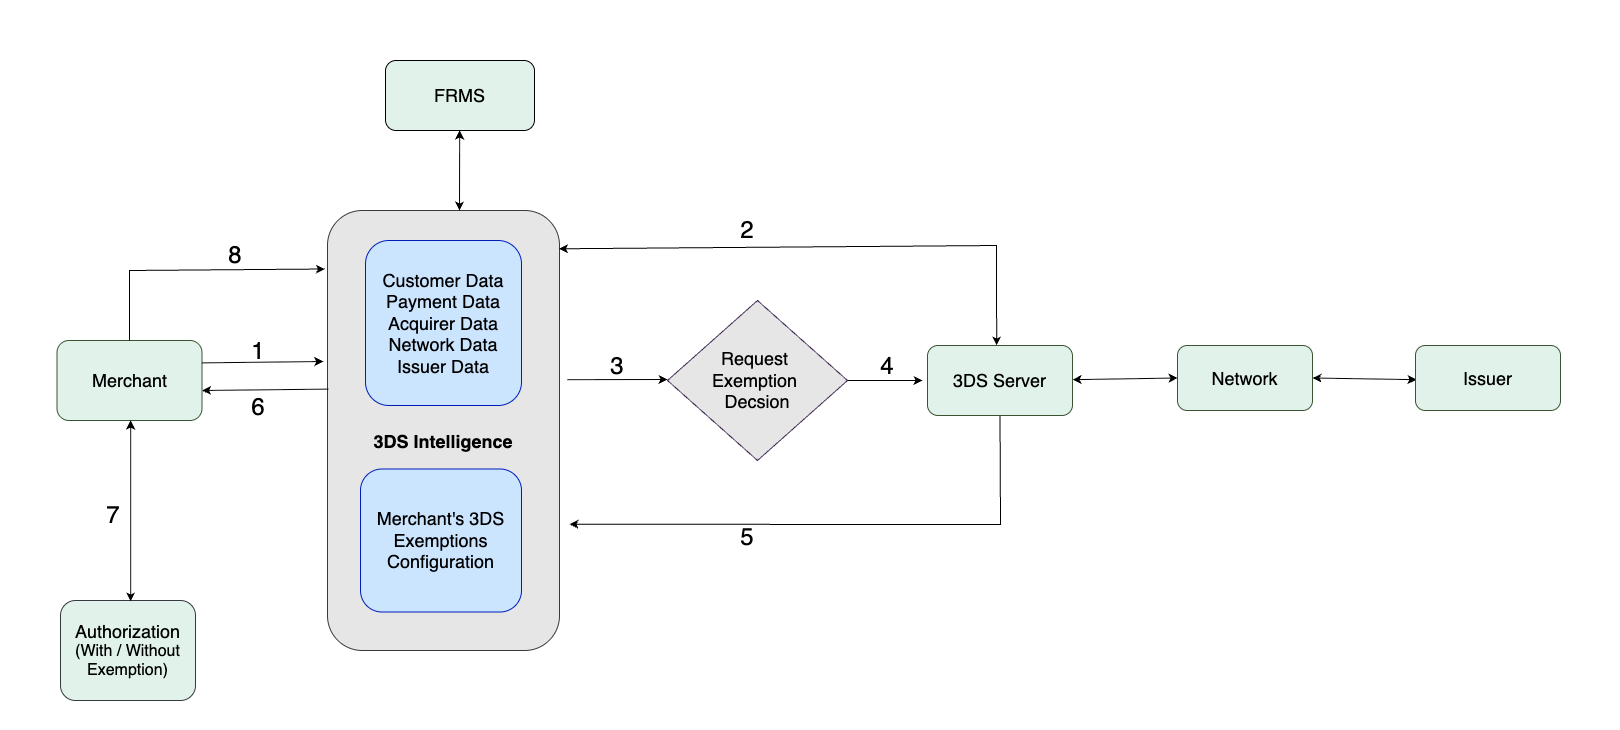

The diagram above was exported from draw.io. Its source (the exported page's mxGraphModel, read from the mxfile embedded in the PNG):
<mxGraphModel dx="2802" dy="2426" grid="1" gridSize="10" guides="1" tooltips="1" connect="1" arrows="1" fold="1" page="1" pageScale="1" pageWidth="850" pageHeight="1100" math="0" shadow="0">
  <root>
    <mxCell id="0" />
    <mxCell id="1" parent="0" />
    <mxCell id="mUCZfl7gZF2DEJoL2PMH-1" value="&lt;font style=&quot;font-size: 18px;&quot;&gt;FRMS&lt;/font&gt;" style="rounded=1;whiteSpace=wrap;html=1;fillColor=light-dark(#E0F2E9,#15251D);strokeColor=light-dark(#000000,#3D4939);" parent="1" vertex="1">
      <mxGeometry x="-302" y="-130" width="149" height="70" as="geometry" />
    </mxCell>
    <mxCell id="mUCZfl7gZF2DEJoL2PMH-3" value="&lt;div&gt;&lt;b style=&quot;background-color: transparent; color: light-dark(rgb(0, 0, 0), rgb(255, 255, 255));&quot;&gt;&lt;font style=&quot;font-size: 18px;&quot;&gt;&lt;br&gt;&lt;/font&gt;&lt;/b&gt;&lt;/div&gt;&lt;div&gt;&lt;b style=&quot;background-color: transparent; color: light-dark(rgb(0, 0, 0), rgb(255, 255, 255));&quot;&gt;&lt;font style=&quot;font-size: 18px;&quot;&gt;3DS Intelligence&lt;/font&gt;&lt;/b&gt;&lt;/div&gt;" style="rounded=1;whiteSpace=wrap;html=1;strokeColor=#36393d;fillColor=light-dark(#E6E6E6,#294E74);" parent="1" vertex="1">
      <mxGeometry x="-360" y="20" width="232" height="440" as="geometry" />
    </mxCell>
    <mxCell id="mUCZfl7gZF2DEJoL2PMH-4" value="&lt;font style=&quot;color: rgb(0, 0, 0); font-size: 18px;&quot;&gt;Customer Data&lt;/font&gt;&lt;div&gt;&lt;font style=&quot;color: rgb(0, 0, 0); font-size: 18px;&quot;&gt;Payment Data&lt;/font&gt;&lt;/div&gt;&lt;div&gt;&lt;font style=&quot;color: rgb(0, 0, 0); font-size: 18px;&quot;&gt;Acquirer Data&lt;/font&gt;&lt;/div&gt;&lt;div&gt;&lt;font style=&quot;color: rgb(0, 0, 0); font-size: 18px;&quot;&gt;Network Data&lt;/font&gt;&lt;/div&gt;&lt;div&gt;&lt;font style=&quot;color: rgb(0, 0, 0); font-size: 18px;&quot;&gt;Issuer Data&lt;/font&gt;&lt;/div&gt;" style="rounded=1;whiteSpace=wrap;html=1;fillColor=light-dark(#CCE5FF,#3E75AF);fontColor=#ffffff;strokeColor=#001DBC;" parent="1" vertex="1">
      <mxGeometry x="-322" y="50" width="156" height="165" as="geometry" />
    </mxCell>
    <mxCell id="mUCZfl7gZF2DEJoL2PMH-5" value="&lt;font style=&quot;color: light-dark(rgb(0, 0, 0), rgb(255, 255, 255)); font-size: 18px;&quot;&gt;Merchant&lt;/font&gt;" style="rounded=1;whiteSpace=wrap;html=1;fillColor=#E0F2E9;strokeColor=light-dark(#3A5431,#3D4939);fontColor=#ffffff;" parent="1" vertex="1">
      <mxGeometry x="-630.5" y="150" width="145" height="80" as="geometry" />
    </mxCell>
    <mxCell id="mUCZfl7gZF2DEJoL2PMH-6" value="&lt;font style=&quot;font-size: 18px;&quot;&gt;Authorization&lt;/font&gt;&lt;div&gt;&lt;font size=&quot;3&quot; style=&quot;&quot;&gt;(With / Without Exemption)&lt;/font&gt;&lt;/div&gt;" style="rounded=1;whiteSpace=wrap;html=1;fillColor=light-dark(#E0F2E9,#294E74);strokeColor=#36393d;" parent="1" vertex="1">
      <mxGeometry x="-627" y="410" width="135" height="100" as="geometry" />
    </mxCell>
    <mxCell id="mUCZfl7gZF2DEJoL2PMH-7" value="&lt;font style=&quot;color: rgb(0, 0, 0); font-size: 18px;&quot;&gt;Merchant's 3DS&lt;/font&gt;&lt;div&gt;&lt;font style=&quot;color: rgb(0, 0, 0); font-size: 18px;&quot;&gt;Exemptions&lt;/font&gt;&lt;/div&gt;&lt;div&gt;&lt;font style=&quot;color: rgb(0, 0, 0); font-size: 18px;&quot;&gt;Configuration&lt;/font&gt;&lt;/div&gt;" style="rounded=1;whiteSpace=wrap;html=1;fillColor=light-dark(#CCE5FF,#3E75AF);strokeColor=#001DBC;fontColor=#ffffff;" parent="1" vertex="1">
      <mxGeometry x="-327" y="278.5" width="161" height="143" as="geometry" />
    </mxCell>
    <mxCell id="mUCZfl7gZF2DEJoL2PMH-11" value="&lt;font style=&quot;color: rgb(0, 0, 0); font-size: 18px;&quot;&gt;Request&amp;nbsp;&lt;/font&gt;&lt;div&gt;&lt;font style=&quot;color: rgb(0, 0, 0); font-size: 18px;&quot;&gt;Exemption&amp;nbsp;&lt;/font&gt;&lt;/div&gt;&lt;div&gt;&lt;font style=&quot;color: rgb(0, 0, 0); font-size: 18px;&quot;&gt;Decsion&lt;/font&gt;&lt;/div&gt;" style="rhombus;whiteSpace=wrap;html=1;fillColor=#E6E6E6;strokeColor=#432D57;fontColor=#ffffff;" parent="1" vertex="1">
      <mxGeometry x="-20" y="110" width="180" height="160" as="geometry" />
    </mxCell>
    <mxCell id="lAXfLtq6-KvUddyN2bgg-1" value="" style="endArrow=classic;html=1;rounded=0;entryX=-0.02;entryY=0.458;entryDx=0;entryDy=0;entryPerimeter=0;" parent="1" edge="1">
      <mxGeometry width="50" height="50" relative="1" as="geometry">
        <mxPoint x="-485.5" y="172.38" as="sourcePoint" />
        <mxPoint x="-364.0999999999999" y="170.9999999999999" as="targetPoint" />
      </mxGeometry>
    </mxCell>
    <mxCell id="lAXfLtq6-KvUddyN2bgg-2" value="" style="endArrow=classic;html=1;rounded=0;exitX=0.007;exitY=0.458;exitDx=0;exitDy=0;exitPerimeter=0;" parent="1" edge="1">
      <mxGeometry width="50" height="50" relative="1" as="geometry">
        <mxPoint x="-359.2399999999998" y="198.62000000000035" as="sourcePoint" />
        <mxPoint x="-485.5" y="200" as="targetPoint" />
      </mxGeometry>
    </mxCell>
    <mxCell id="lAXfLtq6-KvUddyN2bgg-3" value="" style="endArrow=classic;startArrow=classic;html=1;rounded=0;" parent="1" edge="1">
      <mxGeometry width="50" height="50" relative="1" as="geometry">
        <mxPoint x="-556.8299999999999" y="411" as="sourcePoint" />
        <mxPoint x="-556.8299999999999" y="230" as="targetPoint" />
      </mxGeometry>
    </mxCell>
    <mxCell id="lAXfLtq6-KvUddyN2bgg-4" value="" style="endArrow=classic;startArrow=classic;html=1;rounded=0;" parent="1" edge="1">
      <mxGeometry width="50" height="50" relative="1" as="geometry">
        <mxPoint x="-228" y="20" as="sourcePoint" />
        <mxPoint x="-227.82999999999998" y="-60" as="targetPoint" />
      </mxGeometry>
    </mxCell>
    <mxCell id="lAXfLtq6-KvUddyN2bgg-5" value="" style="endArrow=classic;startArrow=classic;html=1;rounded=0;entryX=0.998;entryY=0.087;entryDx=0;entryDy=0;entryPerimeter=0;" parent="1" target="mUCZfl7gZF2DEJoL2PMH-3" edge="1">
      <mxGeometry width="50" height="50" relative="1" as="geometry">
        <mxPoint x="309.16999999999996" y="155" as="sourcePoint" />
        <mxPoint x="-60" y="55" as="targetPoint" />
        <Array as="points">
          <mxPoint x="309" y="55" />
        </Array>
      </mxGeometry>
    </mxCell>
    <mxCell id="lAXfLtq6-KvUddyN2bgg-6" value="" style="endArrow=classic;startArrow=classic;html=1;rounded=0;exitX=1;exitY=0.5;exitDx=0;exitDy=0;" parent="1" source="lAXfLtq6-KvUddyN2bgg-13" edge="1">
      <mxGeometry width="50" height="50" relative="1" as="geometry">
        <mxPoint x="630" y="189" as="sourcePoint" />
        <mxPoint x="729" y="189.17000000000002" as="targetPoint" />
      </mxGeometry>
    </mxCell>
    <mxCell id="lAXfLtq6-KvUddyN2bgg-7" value="" style="endArrow=classic;startArrow=classic;html=1;rounded=0;entryX=0;entryY=0.5;entryDx=0;entryDy=0;" parent="1" target="lAXfLtq6-KvUddyN2bgg-13" edge="1">
      <mxGeometry width="50" height="50" relative="1" as="geometry">
        <mxPoint x="385" y="189.17" as="sourcePoint" />
        <mxPoint x="485" y="189.17" as="targetPoint" />
      </mxGeometry>
    </mxCell>
    <mxCell id="lAXfLtq6-KvUddyN2bgg-8" value="" style="endArrow=classic;html=1;rounded=0;entryX=0;entryY=0.5;entryDx=0;entryDy=0;exitX=1;exitY=0.5;exitDx=0;exitDy=0;" parent="1" source="mUCZfl7gZF2DEJoL2PMH-11" edge="1">
      <mxGeometry width="50" height="50" relative="1" as="geometry">
        <mxPoint x="170" y="190" as="sourcePoint" />
        <mxPoint x="235" y="190" as="targetPoint" />
      </mxGeometry>
    </mxCell>
    <mxCell id="lAXfLtq6-KvUddyN2bgg-9" value="" style="endArrow=classic;html=1;rounded=0;" parent="1" edge="1">
      <mxGeometry width="50" height="50" relative="1" as="geometry">
        <mxPoint x="-120" y="189.17" as="sourcePoint" />
        <mxPoint x="-20" y="189" as="targetPoint" />
      </mxGeometry>
    </mxCell>
    <mxCell id="lAXfLtq6-KvUddyN2bgg-10" value="" style="endArrow=classic;html=1;rounded=0;entryX=-0.02;entryY=0.15;entryDx=0;entryDy=0;entryPerimeter=0;exitX=0.5;exitY=0;exitDx=0;exitDy=0;" parent="1" source="mUCZfl7gZF2DEJoL2PMH-5" edge="1">
      <mxGeometry width="50" height="50" relative="1" as="geometry">
        <mxPoint x="-558" y="130" as="sourcePoint" />
        <mxPoint x="-362.5999999999999" y="78.5" as="targetPoint" />
        <Array as="points">
          <mxPoint x="-558" y="80" />
        </Array>
      </mxGeometry>
    </mxCell>
    <mxCell id="lAXfLtq6-KvUddyN2bgg-11" value="" style="endArrow=classic;html=1;rounded=0;entryX=1.007;entryY=0.843;entryDx=0;entryDy=0;entryPerimeter=0;exitX=0.5;exitY=1;exitDx=0;exitDy=0;" parent="1" source="lAXfLtq6-KvUddyN2bgg-12" edge="1">
      <mxGeometry width="50" height="50" relative="1" as="geometry">
        <mxPoint x="253.74" y="225" as="sourcePoint" />
        <mxPoint x="-117.99999999999979" y="333.77" as="targetPoint" />
        <Array as="points">
          <mxPoint x="313" y="334" />
        </Array>
      </mxGeometry>
    </mxCell>
    <mxCell id="lAXfLtq6-KvUddyN2bgg-12" value="&lt;span style=&quot;color: light-dark(rgb(0, 0, 0), rgb(255, 255, 255));&quot;&gt;&lt;font style=&quot;font-size: 18px;&quot;&gt;3DS Server&lt;/font&gt;&lt;/span&gt;" style="rounded=1;whiteSpace=wrap;html=1;fillColor=#E0F2E9;strokeColor=light-dark(#3A5431,#3D4939);fontColor=#ffffff;" parent="1" vertex="1">
      <mxGeometry x="240" y="155" width="145" height="70" as="geometry" />
    </mxCell>
    <mxCell id="lAXfLtq6-KvUddyN2bgg-13" value="&lt;font style=&quot;color: light-dark(rgb(0, 0, 0), rgb(255, 255, 255)); font-size: 18px;&quot;&gt;Network&lt;/font&gt;" style="rounded=1;whiteSpace=wrap;html=1;fillColor=#E0F2E9;strokeColor=light-dark(#3A5431,#3D4939);fontColor=#ffffff;" parent="1" vertex="1">
      <mxGeometry x="490" y="155" width="135" height="65" as="geometry" />
    </mxCell>
    <mxCell id="lAXfLtq6-KvUddyN2bgg-14" value="&lt;span style=&quot;caret-color: rgb(255, 255, 255); color: light-dark(rgb(0, 0, 0), rgb(255, 255, 255));&quot;&gt;&lt;font style=&quot;font-size: 18px;&quot;&gt;Issuer&lt;/font&gt;&lt;/span&gt;" style="rounded=1;whiteSpace=wrap;html=1;fillColor=#E0F2E9;strokeColor=light-dark(#3A5431,#3D4939);fontColor=#ffffff;" parent="1" vertex="1">
      <mxGeometry x="728" y="155" width="145" height="65" as="geometry" />
    </mxCell>
    <mxCell id="lAXfLtq6-KvUddyN2bgg-19" value="&lt;font style=&quot;font-size: 24px;&quot;&gt;1&lt;/font&gt;" style="text;html=1;align=center;verticalAlign=middle;whiteSpace=wrap;rounded=0;" parent="1" vertex="1">
      <mxGeometry x="-459" y="146" width="60" height="30" as="geometry" />
    </mxCell>
    <mxCell id="lAXfLtq6-KvUddyN2bgg-20" value="&lt;font style=&quot;font-size: 24px;&quot;&gt;6&lt;/font&gt;" style="text;html=1;align=center;verticalAlign=middle;whiteSpace=wrap;rounded=0;" parent="1" vertex="1">
      <mxGeometry x="-459" y="202" width="60" height="30" as="geometry" />
    </mxCell>
    <mxCell id="lAXfLtq6-KvUddyN2bgg-21" value="&lt;font style=&quot;font-size: 24px;&quot;&gt;5&lt;/font&gt;" style="text;html=1;align=center;verticalAlign=middle;whiteSpace=wrap;rounded=0;" parent="1" vertex="1">
      <mxGeometry x="30" y="332" width="60" height="30" as="geometry" />
    </mxCell>
    <mxCell id="lAXfLtq6-KvUddyN2bgg-22" value="&lt;font style=&quot;font-size: 24px;&quot;&gt;4&lt;/font&gt;" style="text;html=1;align=center;verticalAlign=middle;whiteSpace=wrap;rounded=0;" parent="1" vertex="1">
      <mxGeometry x="150" y="161" width="100" height="30" as="geometry" />
    </mxCell>
    <mxCell id="lAXfLtq6-KvUddyN2bgg-23" value="&lt;font style=&quot;font-size: 24px;&quot;&gt;3&lt;/font&gt;" style="text;html=1;align=center;verticalAlign=middle;whiteSpace=wrap;rounded=0;" parent="1" vertex="1">
      <mxGeometry x="-100" y="161" width="60" height="30" as="geometry" />
    </mxCell>
    <mxCell id="lAXfLtq6-KvUddyN2bgg-24" value="&lt;font style=&quot;font-size: 24px;&quot;&gt;7&lt;/font&gt;" style="text;html=1;align=center;verticalAlign=middle;whiteSpace=wrap;rounded=0;" parent="1" vertex="1">
      <mxGeometry x="-604" y="310" width="60" height="30" as="geometry" />
    </mxCell>
    <mxCell id="lAXfLtq6-KvUddyN2bgg-25" value="&lt;font style=&quot;font-size: 24px;&quot;&gt;8&lt;/font&gt;" style="text;html=1;align=center;verticalAlign=middle;whiteSpace=wrap;rounded=0;" parent="1" vertex="1">
      <mxGeometry x="-482.5" y="50" width="60" height="30" as="geometry" />
    </mxCell>
    <mxCell id="lAXfLtq6-KvUddyN2bgg-26" value="&lt;font style=&quot;font-size: 24px;&quot;&gt;2&lt;/font&gt;" style="text;html=1;align=center;verticalAlign=middle;whiteSpace=wrap;rounded=0;" parent="1" vertex="1">
      <mxGeometry x="30" y="20" width="60" height="40" as="geometry" />
    </mxCell>
    <mxCell id="UGZRTwrawOdm-qYpHACE-1" value="&amp;nbsp;" style="text;html=1;align=center;verticalAlign=middle;whiteSpace=wrap;rounded=0;" vertex="1" parent="1">
      <mxGeometry x="-166" y="-190" width="60" height="30" as="geometry" />
    </mxCell>
    <mxCell id="UGZRTwrawOdm-qYpHACE-2" value="&amp;nbsp;" style="text;html=1;align=center;verticalAlign=middle;whiteSpace=wrap;rounded=0;" vertex="1" parent="1">
      <mxGeometry x="873" y="170" width="60" height="30" as="geometry" />
    </mxCell>
    <mxCell id="UGZRTwrawOdm-qYpHACE-3" value="&amp;nbsp;" style="text;html=1;align=center;verticalAlign=middle;whiteSpace=wrap;rounded=0;" vertex="1" parent="1">
      <mxGeometry x="-687" y="510" width="60" height="30" as="geometry" />
    </mxCell>
  </root>
</mxGraphModel>